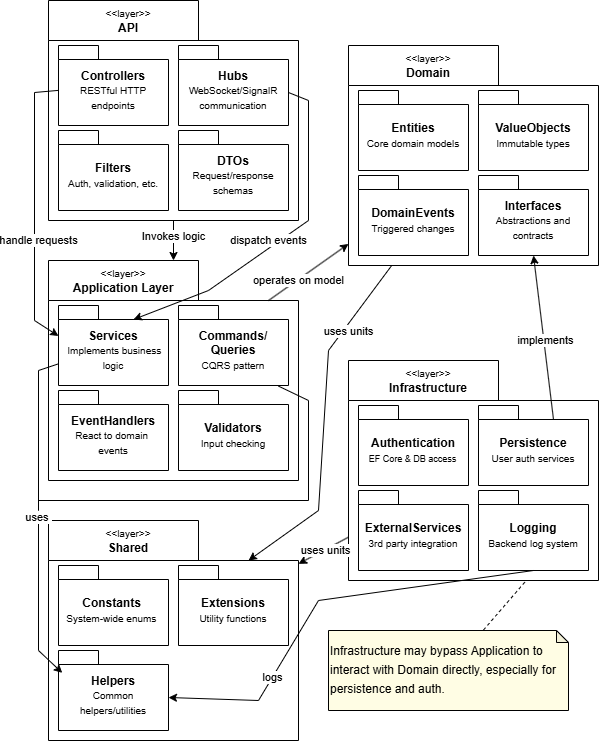

The diagram above was exported from draw.io. Its source (the exported page's mxGraphModel, read from the mxfile embedded in the PNG):
<mxGraphModel dx="770" dy="1966" grid="1" gridSize="10" guides="1" tooltips="1" connect="1" arrows="1" fold="1" page="1" pageScale="1" pageWidth="850" pageHeight="1100" math="0" shadow="0">
  <root>
    <mxCell id="0" />
    <mxCell id="1" parent="0" />
    <mxCell id="2gMOi7MubP3iI4XKTwL4-1" value="" style="shape=folder;fontStyle=1;spacingTop=10;tabWidth=150;tabHeight=40;tabPosition=left;html=1;whiteSpace=wrap;" vertex="1" parent="1">
      <mxGeometry x="420" y="320" width="250" height="220" as="geometry" />
    </mxCell>
    <mxCell id="2gMOi7MubP3iI4XKTwL4-2" value="Authentication&lt;br&gt;&lt;div&gt;&lt;span style=&quot;font-weight: normal;&quot;&gt;&lt;font style=&quot;font-size: 9px;&quot;&gt;&amp;nbsp;EF Core &amp;amp; DB access&lt;/font&gt;&lt;span style=&quot;font-size: 12px;&quot;&gt;&amp;nbsp;&lt;/span&gt;&lt;/span&gt;&lt;/div&gt;" style="shape=folder;fontStyle=1;spacingTop=10;tabWidth=40;tabHeight=14;tabPosition=left;html=1;whiteSpace=wrap;" vertex="1" parent="1">
      <mxGeometry x="430" y="365" width="110" height="80" as="geometry" />
    </mxCell>
    <mxCell id="2gMOi7MubP3iI4XKTwL4-3" value="&lt;font style=&quot;font-size: 10px;&quot;&gt;&amp;lt;&amp;lt;layer&amp;gt;&amp;gt;&lt;/font&gt;&lt;div&gt;&lt;font style=&quot;font-size: 12px;&quot;&gt;&lt;b style=&quot;&quot;&gt;Infrastructure&lt;/b&gt;&lt;/font&gt;&lt;/div&gt;" style="text;html=1;align=center;verticalAlign=middle;whiteSpace=wrap;rounded=0;" vertex="1" parent="1">
      <mxGeometry x="460" y="320" width="80" height="40" as="geometry" />
    </mxCell>
    <mxCell id="2gMOi7MubP3iI4XKTwL4-4" value="Persistence&lt;div&gt;&lt;span style=&quot;font-weight: normal;&quot;&gt;&lt;font style=&quot;font-size: 10px;&quot;&gt;User auth services&lt;/font&gt;&lt;/span&gt;&lt;/div&gt;" style="shape=folder;fontStyle=1;spacingTop=10;tabWidth=40;tabHeight=14;tabPosition=left;html=1;whiteSpace=wrap;" vertex="1" parent="1">
      <mxGeometry x="550" y="365" width="110" height="80" as="geometry" />
    </mxCell>
    <mxCell id="2gMOi7MubP3iI4XKTwL4-5" value="ExternalServices&lt;br&gt;&lt;font style=&quot;font-size: 10px; font-weight: normal;&quot;&gt;3rd party integration&lt;/font&gt;" style="shape=folder;fontStyle=1;spacingTop=10;tabWidth=40;tabHeight=14;tabPosition=left;html=1;whiteSpace=wrap;" vertex="1" parent="1">
      <mxGeometry x="430" y="450" width="110" height="80" as="geometry" />
    </mxCell>
    <mxCell id="2gMOi7MubP3iI4XKTwL4-6" value="Logging&lt;br&gt;&lt;div&gt;&lt;font style=&quot;font-size: 10px; font-weight: normal;&quot;&gt;Backend log system&lt;/font&gt;&lt;/div&gt;" style="shape=folder;fontStyle=1;spacingTop=10;tabWidth=40;tabHeight=14;tabPosition=left;html=1;whiteSpace=wrap;" vertex="1" parent="1">
      <mxGeometry x="550" y="450" width="110" height="80" as="geometry" />
    </mxCell>
    <mxCell id="2gMOi7MubP3iI4XKTwL4-7" value="" style="shape=folder;fontStyle=1;spacingTop=10;tabWidth=150;tabHeight=40;tabPosition=left;html=1;whiteSpace=wrap;" vertex="1" parent="1">
      <mxGeometry x="420" y="5" width="250" height="220" as="geometry" />
    </mxCell>
    <mxCell id="2gMOi7MubP3iI4XKTwL4-8" value="Entities&lt;br&gt;&lt;div&gt;&lt;div&gt;&lt;font size=&quot;1&quot;&gt;&lt;span style=&quot;font-weight: 400;&quot;&gt;Core domain models&lt;/span&gt;&lt;/font&gt;&lt;/div&gt;&lt;/div&gt;" style="shape=folder;fontStyle=1;spacingTop=10;tabWidth=40;tabHeight=14;tabPosition=left;html=1;whiteSpace=wrap;" vertex="1" parent="1">
      <mxGeometry x="430" y="50" width="110" height="80" as="geometry" />
    </mxCell>
    <mxCell id="2gMOi7MubP3iI4XKTwL4-9" value="&lt;font style=&quot;font-size: 10px;&quot;&gt;&amp;lt;&amp;lt;layer&amp;gt;&amp;gt;&lt;/font&gt;&lt;div&gt;&lt;font style=&quot;font-size: 12px;&quot;&gt;&lt;b style=&quot;&quot;&gt;Domain&lt;/b&gt;&lt;/font&gt;&lt;/div&gt;" style="text;html=1;align=center;verticalAlign=middle;whiteSpace=wrap;rounded=0;" vertex="1" parent="1">
      <mxGeometry x="460" y="5" width="80" height="40" as="geometry" />
    </mxCell>
    <mxCell id="2gMOi7MubP3iI4XKTwL4-10" value="ValueObjects&lt;div&gt;&lt;span style=&quot;font-size: 10px; font-weight: 400;&quot;&gt;Immutable types&lt;/span&gt;&lt;/div&gt;" style="shape=folder;fontStyle=1;spacingTop=10;tabWidth=40;tabHeight=14;tabPosition=left;html=1;whiteSpace=wrap;" vertex="1" parent="1">
      <mxGeometry x="550" y="50" width="110" height="80" as="geometry" />
    </mxCell>
    <mxCell id="2gMOi7MubP3iI4XKTwL4-11" value="DomainEvents&lt;br&gt;&lt;font style=&quot;font-size: 10px; font-weight: normal;&quot;&gt;Triggered changes&lt;/font&gt;" style="shape=folder;fontStyle=1;spacingTop=10;tabWidth=40;tabHeight=14;tabPosition=left;html=1;whiteSpace=wrap;" vertex="1" parent="1">
      <mxGeometry x="430" y="135" width="110" height="80" as="geometry" />
    </mxCell>
    <mxCell id="2gMOi7MubP3iI4XKTwL4-12" value="Interfaces&lt;br&gt;&lt;div&gt;&lt;font style=&quot;font-size: 10px; font-weight: normal;&quot;&gt;Abstractions and contracts&lt;/font&gt;&lt;/div&gt;" style="shape=folder;fontStyle=1;spacingTop=10;tabWidth=40;tabHeight=14;tabPosition=left;html=1;whiteSpace=wrap;" vertex="1" parent="1">
      <mxGeometry x="550" y="135" width="110" height="80" as="geometry" />
    </mxCell>
    <mxCell id="2gMOi7MubP3iI4XKTwL4-13" value="" style="shape=folder;fontStyle=1;spacingTop=10;tabWidth=150;tabHeight=40;tabPosition=left;html=1;whiteSpace=wrap;" vertex="1" parent="1">
      <mxGeometry x="120" y="480" width="250" height="220" as="geometry" />
    </mxCell>
    <mxCell id="2gMOi7MubP3iI4XKTwL4-14" value="&lt;div&gt;&lt;font style=&quot;&quot;&gt;&lt;span style=&quot;font-size: 12px;&quot;&gt;Constants&lt;/span&gt;&lt;font size=&quot;1&quot;&gt;&lt;span style=&quot;font-weight: normal;&quot;&gt;&amp;nbsp;&lt;/span&gt;&lt;/font&gt;&lt;/font&gt;&lt;/div&gt;&lt;div&gt;&lt;font size=&quot;1&quot;&gt;&lt;span style=&quot;font-weight: 400;&quot;&gt;System-wide enums&lt;/span&gt;&lt;/font&gt;&lt;span style=&quot;font-size: 12px; font-weight: normal;&quot;&gt;&amp;nbsp;&lt;/span&gt;&lt;/div&gt;" style="shape=folder;fontStyle=1;spacingTop=10;tabWidth=40;tabHeight=14;tabPosition=left;html=1;whiteSpace=wrap;" vertex="1" parent="1">
      <mxGeometry x="130" y="525" width="110" height="80" as="geometry" />
    </mxCell>
    <mxCell id="2gMOi7MubP3iI4XKTwL4-15" value="&lt;font style=&quot;font-size: 10px;&quot;&gt;&amp;lt;&amp;lt;layer&amp;gt;&amp;gt;&lt;/font&gt;&lt;div&gt;&lt;span style=&quot;font-size: 12px;&quot;&gt;&lt;b&gt;Shared&lt;/b&gt;&lt;/span&gt;&lt;/div&gt;" style="text;html=1;align=center;verticalAlign=middle;whiteSpace=wrap;rounded=0;" vertex="1" parent="1">
      <mxGeometry x="160" y="480" width="80" height="40" as="geometry" />
    </mxCell>
    <mxCell id="2gMOi7MubP3iI4XKTwL4-16" value="Extensions&lt;div&gt;&lt;span style=&quot;font-size: 10px; font-weight: 400;&quot;&gt;Utility functions&lt;/span&gt;&lt;/div&gt;" style="shape=folder;fontStyle=1;spacingTop=10;tabWidth=40;tabHeight=14;tabPosition=left;html=1;whiteSpace=wrap;" vertex="1" parent="1">
      <mxGeometry x="250" y="525" width="110" height="80" as="geometry" />
    </mxCell>
    <mxCell id="2gMOi7MubP3iI4XKTwL4-17" value="Helpers&lt;br&gt;&lt;font style=&quot;font-size: 10px; font-weight: normal;&quot;&gt;Common helpers/utilities&lt;/font&gt;" style="shape=folder;fontStyle=1;spacingTop=10;tabWidth=40;tabHeight=14;tabPosition=left;html=1;whiteSpace=wrap;" vertex="1" parent="1">
      <mxGeometry x="130" y="610" width="110" height="80" as="geometry" />
    </mxCell>
    <mxCell id="2gMOi7MubP3iI4XKTwL4-19" value="" style="shape=folder;fontStyle=1;spacingTop=10;tabWidth=150;tabHeight=40;tabPosition=left;html=1;whiteSpace=wrap;" vertex="1" parent="1">
      <mxGeometry x="120" y="220" width="250" height="220" as="geometry" />
    </mxCell>
    <mxCell id="2gMOi7MubP3iI4XKTwL4-20" value="Services&lt;br&gt;&lt;div&gt;&lt;font style=&quot;font-weight: normal; font-size: 9px;&quot;&gt;&amp;nbsp;&lt;/font&gt;&lt;font size=&quot;1&quot;&gt;&lt;span style=&quot;font-weight: 400;&quot;&gt;Implements business logic&lt;/span&gt;&lt;/font&gt;&lt;/div&gt;" style="shape=folder;fontStyle=1;spacingTop=10;tabWidth=40;tabHeight=14;tabPosition=left;html=1;whiteSpace=wrap;" vertex="1" parent="1">
      <mxGeometry x="130" y="265" width="110" height="80" as="geometry" />
    </mxCell>
    <mxCell id="2gMOi7MubP3iI4XKTwL4-21" value="&lt;font style=&quot;font-size: 10px;&quot;&gt;&amp;lt;&amp;lt;layer&amp;gt;&amp;gt;&lt;/font&gt;&lt;div&gt;&lt;span style=&quot;font-size: 12px;&quot;&gt;&lt;b&gt;Application Layer&lt;/b&gt;&lt;/span&gt;&lt;/div&gt;" style="text;html=1;align=center;verticalAlign=middle;whiteSpace=wrap;rounded=0;" vertex="1" parent="1">
      <mxGeometry x="130" y="220" width="130" height="40" as="geometry" />
    </mxCell>
    <mxCell id="2gMOi7MubP3iI4XKTwL4-22" value="Commands/&lt;br&gt;Queries&lt;div&gt;&lt;span style=&quot;font-size: 10px; font-weight: 400;&quot;&gt;CQRS pattern&lt;/span&gt;&lt;/div&gt;" style="shape=folder;fontStyle=1;spacingTop=10;tabWidth=40;tabHeight=14;tabPosition=left;html=1;whiteSpace=wrap;" vertex="1" parent="1">
      <mxGeometry x="250" y="265" width="110" height="80" as="geometry" />
    </mxCell>
    <mxCell id="2gMOi7MubP3iI4XKTwL4-23" value="EventHandlers&lt;br&gt;&lt;font style=&quot;font-size: 10px; font-weight: normal;&quot;&gt;React to domain&amp;nbsp;&lt;/font&gt;&lt;div&gt;&lt;font style=&quot;font-size: 10px; font-weight: normal;&quot;&gt;events&lt;/font&gt;&lt;/div&gt;" style="shape=folder;fontStyle=1;spacingTop=10;tabWidth=40;tabHeight=14;tabPosition=left;html=1;whiteSpace=wrap;" vertex="1" parent="1">
      <mxGeometry x="130" y="350" width="110" height="80" as="geometry" />
    </mxCell>
    <mxCell id="2gMOi7MubP3iI4XKTwL4-24" value="&lt;div&gt;&lt;font style=&quot;&quot;&gt;&lt;span style=&quot;font-size: 12px;&quot;&gt;Validators&lt;/span&gt;&lt;/font&gt;&lt;/div&gt;&lt;div&gt;&lt;span style=&quot;font-size: 10px; font-weight: 400;&quot;&gt;Input checking&lt;/span&gt;&lt;/div&gt;" style="shape=folder;fontStyle=1;spacingTop=10;tabWidth=40;tabHeight=14;tabPosition=left;html=1;whiteSpace=wrap;" vertex="1" parent="1">
      <mxGeometry x="250" y="350" width="110" height="80" as="geometry" />
    </mxCell>
    <mxCell id="2gMOi7MubP3iI4XKTwL4-25" value="" style="shape=folder;fontStyle=1;spacingTop=10;tabWidth=150;tabHeight=40;tabPosition=left;html=1;whiteSpace=wrap;" vertex="1" parent="1">
      <mxGeometry x="120" y="-40" width="250" height="220" as="geometry" />
    </mxCell>
    <mxCell id="2gMOi7MubP3iI4XKTwL4-26" value="&lt;div&gt;&lt;span style=&quot;font-size: 12px;&quot;&gt;Controllers&lt;/span&gt;&lt;/div&gt;&lt;div&gt;&lt;font size=&quot;1&quot;&gt;&lt;span style=&quot;font-weight: 400;&quot;&gt;RESTful HTTP endpoints&lt;/span&gt;&lt;/font&gt;&lt;/div&gt;" style="shape=folder;fontStyle=1;spacingTop=10;tabWidth=40;tabHeight=14;tabPosition=left;html=1;whiteSpace=wrap;" vertex="1" parent="1">
      <mxGeometry x="130" y="5" width="110" height="80" as="geometry" />
    </mxCell>
    <mxCell id="2gMOi7MubP3iI4XKTwL4-27" value="&lt;font style=&quot;font-size: 10px;&quot;&gt;&amp;lt;&amp;lt;layer&amp;gt;&amp;gt;&lt;/font&gt;&lt;div&gt;&lt;font style=&quot;font-size: 12px;&quot;&gt;&lt;b style=&quot;&quot;&gt;API&lt;/b&gt;&lt;/font&gt;&lt;/div&gt;" style="text;html=1;align=center;verticalAlign=middle;whiteSpace=wrap;rounded=0;" vertex="1" parent="1">
      <mxGeometry x="160" y="-40" width="80" height="40" as="geometry" />
    </mxCell>
    <mxCell id="2gMOi7MubP3iI4XKTwL4-28" value="Hubs&lt;div&gt;&lt;span style=&quot;font-size: 10px; font-weight: 400;&quot;&gt;WebSocket/SignalR communication&lt;/span&gt;&lt;/div&gt;" style="shape=folder;fontStyle=1;spacingTop=10;tabWidth=40;tabHeight=14;tabPosition=left;html=1;whiteSpace=wrap;" vertex="1" parent="1">
      <mxGeometry x="250" y="5" width="110" height="80" as="geometry" />
    </mxCell>
    <mxCell id="2gMOi7MubP3iI4XKTwL4-29" value="Filters&lt;br&gt;&lt;font style=&quot;font-size: 10px; font-weight: normal;&quot;&gt;Auth, validation, etc.&lt;/font&gt;" style="shape=folder;fontStyle=1;spacingTop=10;tabWidth=40;tabHeight=14;tabPosition=left;html=1;whiteSpace=wrap;" vertex="1" parent="1">
      <mxGeometry x="130" y="90" width="110" height="80" as="geometry" />
    </mxCell>
    <mxCell id="2gMOi7MubP3iI4XKTwL4-30" value="DTOs&lt;br&gt;&lt;div&gt;&lt;font style=&quot;font-size: 10px; font-weight: normal;&quot;&gt;Request/response schemas&lt;/font&gt;&lt;/div&gt;" style="shape=folder;fontStyle=1;spacingTop=10;tabWidth=40;tabHeight=14;tabPosition=left;html=1;whiteSpace=wrap;" vertex="1" parent="1">
      <mxGeometry x="250" y="90" width="110" height="80" as="geometry" />
    </mxCell>
    <mxCell id="2gMOi7MubP3iI4XKTwL4-31" value="" style="endArrow=classic;html=1;rounded=0;" edge="1" parent="1" source="2gMOi7MubP3iI4XKTwL4-25" target="2gMOi7MubP3iI4XKTwL4-19">
      <mxGeometry width="50" height="50" relative="1" as="geometry">
        <mxPoint x="510" y="480" as="sourcePoint" />
        <mxPoint x="560" y="430" as="targetPoint" />
      </mxGeometry>
    </mxCell>
    <mxCell id="2gMOi7MubP3iI4XKTwL4-34" value="Invokes logic" style="edgeLabel;html=1;align=center;verticalAlign=middle;resizable=0;points=[];" vertex="1" connectable="0" parent="2gMOi7MubP3iI4XKTwL4-31">
      <mxGeometry x="-0.2172" y="-2" relative="1" as="geometry">
        <mxPoint x="2" as="offset" />
      </mxGeometry>
    </mxCell>
    <mxCell id="2gMOi7MubP3iI4XKTwL4-35" value="" style="endArrow=classic;html=1;rounded=0;exitX=0.88;exitY=0.182;exitDx=0;exitDy=0;exitPerimeter=0;" edge="1" parent="1" source="2gMOi7MubP3iI4XKTwL4-19" target="2gMOi7MubP3iI4XKTwL4-7">
      <mxGeometry width="50" height="50" relative="1" as="geometry">
        <mxPoint x="780" y="360" as="sourcePoint" />
        <mxPoint x="830" y="310" as="targetPoint" />
      </mxGeometry>
    </mxCell>
    <mxCell id="2gMOi7MubP3iI4XKTwL4-36" value="operates on model" style="edgeLabel;html=1;align=center;verticalAlign=middle;resizable=0;points=[];" vertex="1" connectable="0" parent="2gMOi7MubP3iI4XKTwL4-35">
      <mxGeometry x="-0.3511" relative="1" as="geometry">
        <mxPoint x="4" y="-2" as="offset" />
      </mxGeometry>
    </mxCell>
    <mxCell id="2gMOi7MubP3iI4XKTwL4-37" value="" style="endArrow=classic;html=1;rounded=0;entryX=0.034;entryY=0.28;entryDx=0;entryDy=0;entryPerimeter=0;" edge="1" parent="1" source="2gMOi7MubP3iI4XKTwL4-20" target="2gMOi7MubP3iI4XKTwL4-17">
      <mxGeometry width="50" height="50" relative="1" as="geometry">
        <mxPoint x="330" y="380" as="sourcePoint" />
        <mxPoint x="360" y="330" as="targetPoint" />
        <Array as="points">
          <mxPoint x="110" y="330" />
          <mxPoint x="110" y="470" />
          <mxPoint x="110" y="610" />
        </Array>
      </mxGeometry>
    </mxCell>
    <mxCell id="2gMOi7MubP3iI4XKTwL4-38" value="uses&amp;nbsp;" style="edgeLabel;html=1;align=center;verticalAlign=middle;resizable=0;points=[];" vertex="1" connectable="0" parent="2gMOi7MubP3iI4XKTwL4-37">
      <mxGeometry x="0.0146" y="-1" relative="1" as="geometry">
        <mxPoint x="1" y="-2" as="offset" />
      </mxGeometry>
    </mxCell>
    <mxCell id="2gMOi7MubP3iI4XKTwL4-40" value="" style="endArrow=classic;html=1;rounded=0;" edge="1" parent="1" source="2gMOi7MubP3iI4XKTwL4-1" target="2gMOi7MubP3iI4XKTwL4-13">
      <mxGeometry width="50" height="50" relative="1" as="geometry">
        <mxPoint x="450" y="630" as="sourcePoint" />
        <mxPoint x="290" y="320" as="targetPoint" />
      </mxGeometry>
    </mxCell>
    <mxCell id="2gMOi7MubP3iI4XKTwL4-41" value="uses units" style="edgeLabel;html=1;align=center;verticalAlign=middle;resizable=0;points=[];" vertex="1" connectable="0" parent="2gMOi7MubP3iI4XKTwL4-40">
      <mxGeometry x="0.1281" y="1" relative="1" as="geometry">
        <mxPoint x="5" y="-3" as="offset" />
      </mxGeometry>
    </mxCell>
    <mxCell id="2gMOi7MubP3iI4XKTwL4-42" value="" style="endArrow=classic;html=1;rounded=0;entryX=0;entryY=0;entryDx=200;entryDy=40;entryPerimeter=0;" edge="1" parent="1" source="2gMOi7MubP3iI4XKTwL4-7" target="2gMOi7MubP3iI4XKTwL4-13">
      <mxGeometry width="50" height="50" relative="1" as="geometry">
        <mxPoint x="810" y="770" as="sourcePoint" />
        <mxPoint x="860" y="720" as="targetPoint" />
        <Array as="points">
          <mxPoint x="400" y="310" />
          <mxPoint x="390" y="470" />
        </Array>
      </mxGeometry>
    </mxCell>
    <mxCell id="2gMOi7MubP3iI4XKTwL4-43" value="uses units" style="edgeLabel;html=1;align=center;verticalAlign=middle;resizable=0;points=[];" vertex="1" connectable="0" parent="2gMOi7MubP3iI4XKTwL4-42">
      <mxGeometry x="0.3462" y="2" relative="1" as="geometry">
        <mxPoint x="26" y="-151" as="offset" />
      </mxGeometry>
    </mxCell>
    <mxCell id="2gMOi7MubP3iI4XKTwL4-44" value="" style="endArrow=classic;html=1;rounded=0;exitX=0;exitY=0;exitDx=75;exitDy=14;exitPerimeter=0;entryX=0.5;entryY=1;entryDx=0;entryDy=0;entryPerimeter=0;" edge="1" parent="1" source="2gMOi7MubP3iI4XKTwL4-4" target="2gMOi7MubP3iI4XKTwL4-12">
      <mxGeometry width="50" height="50" relative="1" as="geometry">
        <mxPoint x="730" y="590" as="sourcePoint" />
        <mxPoint x="780" y="540" as="targetPoint" />
      </mxGeometry>
    </mxCell>
    <mxCell id="2gMOi7MubP3iI4XKTwL4-45" value="implements" style="edgeLabel;html=1;align=center;verticalAlign=middle;resizable=0;points=[];" vertex="1" connectable="0" parent="2gMOi7MubP3iI4XKTwL4-44">
      <mxGeometry x="-0.1406" y="1" relative="1" as="geometry">
        <mxPoint x="1" y="-9" as="offset" />
      </mxGeometry>
    </mxCell>
    <mxCell id="2gMOi7MubP3iI4XKTwL4-46" value="&lt;div style=&quot;line-height: 19px;&quot;&gt;&lt;div style=&quot;&quot;&gt;&lt;div&gt;Infrastructure may bypass Application to interact with Domain directly,&amp;nbsp;&lt;span style=&quot;background-color: transparent; color: light-dark(rgb(0, 0, 0), rgb(255, 255, 255));&quot;&gt;especially for persistence and auth.&lt;/span&gt;&lt;/div&gt;&lt;/div&gt;&lt;/div&gt;" style="shape=note;whiteSpace=wrap;html=1;backgroundOutline=1;darkOpacity=0.05;size=12;align=left;fillColor=#FFFDE4;" vertex="1" parent="1">
      <mxGeometry x="400" y="590" width="240" height="80" as="geometry" />
    </mxCell>
    <mxCell id="2gMOi7MubP3iI4XKTwL4-47" value="" style="endArrow=none;dashed=1;html=1;rounded=0;exitX=0.705;exitY=1.008;exitDx=0;exitDy=0;exitPerimeter=0;" edge="1" parent="1" source="2gMOi7MubP3iI4XKTwL4-1" target="2gMOi7MubP3iI4XKTwL4-46">
      <mxGeometry width="50" height="50" relative="1" as="geometry">
        <mxPoint x="760" y="760" as="sourcePoint" />
        <mxPoint x="810" y="710" as="targetPoint" />
      </mxGeometry>
    </mxCell>
    <mxCell id="2gMOi7MubP3iI4XKTwL4-54" value="" style="endArrow=none;html=1;rounded=0;entryX=0.908;entryY=1.007;entryDx=0;entryDy=0;entryPerimeter=0;" edge="1" parent="1" target="2gMOi7MubP3iI4XKTwL4-22">
      <mxGeometry width="50" height="50" relative="1" as="geometry">
        <mxPoint x="110" y="460" as="sourcePoint" />
        <mxPoint x="310" y="420" as="targetPoint" />
        <Array as="points">
          <mxPoint x="380" y="460" />
          <mxPoint x="380" y="360" />
        </Array>
      </mxGeometry>
    </mxCell>
    <mxCell id="2gMOi7MubP3iI4XKTwL4-57" value="" style="endArrow=classic;html=1;rounded=0;entryX=0;entryY=0;entryDx=0;entryDy=30.5;entryPerimeter=0;" edge="1" parent="1" source="2gMOi7MubP3iI4XKTwL4-26" target="2gMOi7MubP3iI4XKTwL4-20">
      <mxGeometry width="50" height="50" relative="1" as="geometry">
        <mxPoint x="126" y="45" as="sourcePoint" />
        <mxPoint x="130" y="354" as="targetPoint" />
        <Array as="points">
          <mxPoint x="106" y="52" />
          <mxPoint x="106" y="280" />
        </Array>
      </mxGeometry>
    </mxCell>
    <mxCell id="2gMOi7MubP3iI4XKTwL4-58" value="handle requests" style="edgeLabel;html=1;align=center;verticalAlign=middle;resizable=0;points=[];" vertex="1" connectable="0" parent="2gMOi7MubP3iI4XKTwL4-57">
      <mxGeometry x="0.0146" y="-1" relative="1" as="geometry">
        <mxPoint x="5" y="30" as="offset" />
      </mxGeometry>
    </mxCell>
    <mxCell id="2gMOi7MubP3iI4XKTwL4-60" value="" style="endArrow=classic;html=1;rounded=0;exitX=0.5;exitY=1;exitDx=0;exitDy=0;exitPerimeter=0;entryX=0;entryY=0;entryDx=110;entryDy=47;entryPerimeter=0;" edge="1" parent="1" source="2gMOi7MubP3iI4XKTwL4-6" target="2gMOi7MubP3iI4XKTwL4-17">
      <mxGeometry width="50" height="50" relative="1" as="geometry">
        <mxPoint x="620" y="570" as="sourcePoint" />
        <mxPoint x="670" y="520" as="targetPoint" />
        <Array as="points">
          <mxPoint x="390" y="560" />
          <mxPoint x="330" y="660" />
        </Array>
      </mxGeometry>
    </mxCell>
    <mxCell id="2gMOi7MubP3iI4XKTwL4-61" value="logs" style="edgeLabel;html=1;align=center;verticalAlign=middle;resizable=0;points=[];" vertex="1" connectable="0" parent="2gMOi7MubP3iI4XKTwL4-60">
      <mxGeometry x="0.4469" relative="1" as="geometry">
        <mxPoint as="offset" />
      </mxGeometry>
    </mxCell>
    <mxCell id="2gMOi7MubP3iI4XKTwL4-62" value="" style="endArrow=classic;html=1;rounded=0;exitX=0;exitY=0;exitDx=110;exitDy=47;exitPerimeter=0;entryX=0;entryY=0;entryDx=75;entryDy=14;entryPerimeter=0;" edge="1" parent="1" source="2gMOi7MubP3iI4XKTwL4-28" target="2gMOi7MubP3iI4XKTwL4-20">
      <mxGeometry width="50" height="50" relative="1" as="geometry">
        <mxPoint x="334" y="160" as="sourcePoint" />
        <mxPoint x="334" y="406" as="targetPoint" />
        <Array as="points">
          <mxPoint x="380" y="60" />
          <mxPoint x="380" y="180" />
          <mxPoint x="280" y="250" />
        </Array>
      </mxGeometry>
    </mxCell>
    <mxCell id="2gMOi7MubP3iI4XKTwL4-63" value="dispatch events" style="edgeLabel;html=1;align=center;verticalAlign=middle;resizable=0;points=[];" vertex="1" connectable="0" parent="2gMOi7MubP3iI4XKTwL4-62">
      <mxGeometry x="0.0146" y="-1" relative="1" as="geometry">
        <mxPoint x="-13" y="2" as="offset" />
      </mxGeometry>
    </mxCell>
  </root>
</mxGraphModel>